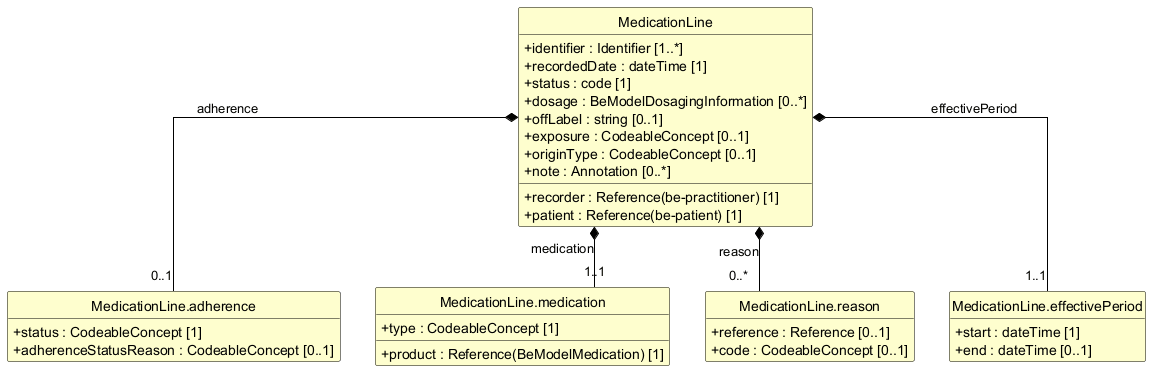

The diagram above was rendered by PlantUML. Its source (embedded in the PNG):
@startuml
skinparam shadowing false
skinparam classAttributeIconSize 0
skinparam linetype ortho
skinparam class {
  BackgroundColor #FEFECE
  BorderColor #000000
  ArrowColor #000000
  FontStyle bold
  AttributeFontStyle normal
}
hide circle
hide empty members

class "MedicationLine" as MedicationLine {
  +identifier : Identifier [1..*]
  +recordedDate : dateTime [1]
  +recorder : Reference(be-practitioner) [1]
  +patient : Reference(be-patient) [1]
  +status : code [1]
  +dosage : BeModelDosagingInformation [0..*]
  +offLabel : string [0..1]
  +exposure : CodeableConcept [0..1]
  +originType : CodeableConcept [0..1]
  +note : Annotation [0..*]
}

class "MedicationLine.adherence" as MedicationLine_adherence {
  +status : CodeableConcept [1]
  +adherenceStatusReason : CodeableConcept [0..1]
}

class "MedicationLine.medication" as MedicationLine_medication {
  +product : Reference(BeModelMedication) [1]
  +type : CodeableConcept [1]
}

class "MedicationLine.reason" as MedicationLine_reason {
  +reference : Reference [0..1]
  +code : CodeableConcept [0..1]
}

class "MedicationLine.effectivePeriod" as MedicationLine_effectivePeriod {
  +start : dateTime [1]
  +end : dateTime [0..1]
}

MedicationLine *-- "0..1" MedicationLine_adherence : adherence
MedicationLine *-- "1..1" MedicationLine_medication : medication
MedicationLine *-- "0..*" MedicationLine_reason : reason
MedicationLine *-- "1..1" MedicationLine_effectivePeriod : effectivePeriod
@enduml